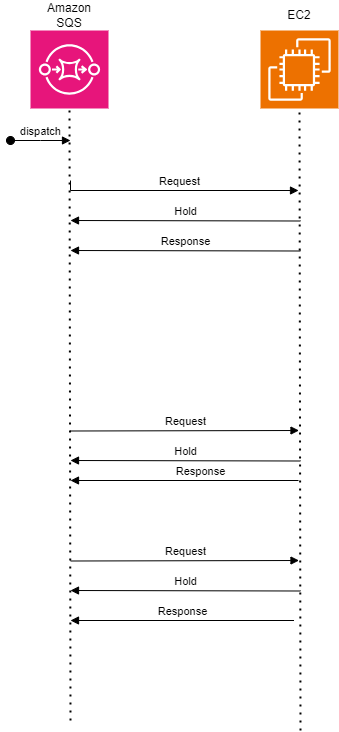

The diagram above was exported from draw.io. Its source (the exported page's mxGraphModel, read from the mxfile embedded in the PNG):
<mxGraphModel dx="1434" dy="772" grid="1" gridSize="10" guides="1" tooltips="1" connect="1" arrows="1" fold="1" page="1" pageScale="1" pageWidth="850" pageHeight="1100" math="0" shadow="0">
  <root>
    <mxCell id="0" />
    <mxCell id="1" parent="0" />
    <mxCell id="6IXJ6oJ1-WnFkSFpLEaj-1" value="Request" style="html=1;verticalAlign=bottom;endArrow=block;edgeStyle=elbowEdgeStyle;elbow=vertical;curved=0;rounded=0;" edge="1" parent="1">
      <mxGeometry relative="1" as="geometry">
        <mxPoint x="230" y="180" as="sourcePoint" />
        <Array as="points">
          <mxPoint x="368.5" y="190" />
        </Array>
        <mxPoint x="458" y="190" as="targetPoint" />
      </mxGeometry>
    </mxCell>
    <mxCell id="6IXJ6oJ1-WnFkSFpLEaj-2" value="Response" style="html=1;verticalAlign=bottom;endArrow=block;edgeStyle=elbowEdgeStyle;elbow=vertical;curved=0;rounded=0;" edge="1" parent="1">
      <mxGeometry x="-0.1422" relative="1" as="geometry">
        <mxPoint x="458" y="480" as="sourcePoint" />
        <Array as="points">
          <mxPoint x="378.5" y="480" />
        </Array>
        <mxPoint x="230" y="480.5" as="targetPoint" />
        <mxPoint as="offset" />
      </mxGeometry>
    </mxCell>
    <mxCell id="6IXJ6oJ1-WnFkSFpLEaj-3" value="Request" style="html=1;verticalAlign=bottom;endArrow=block;edgeStyle=elbowEdgeStyle;elbow=vertical;curved=0;rounded=0;" edge="1" parent="1">
      <mxGeometry relative="1" as="geometry">
        <mxPoint x="230" y="430.5" as="sourcePoint" />
        <Array as="points">
          <mxPoint x="373.5" y="430" />
        </Array>
        <mxPoint x="458.5" y="430" as="targetPoint" />
      </mxGeometry>
    </mxCell>
    <mxCell id="6IXJ6oJ1-WnFkSFpLEaj-4" value="Response" style="html=1;verticalAlign=bottom;endArrow=block;edgeStyle=elbowEdgeStyle;elbow=vertical;curved=0;rounded=0;" edge="1" parent="1">
      <mxGeometry relative="1" as="geometry">
        <mxPoint x="460" y="250.5" as="sourcePoint" />
        <Array as="points">
          <mxPoint x="288.5" y="250" />
          <mxPoint x="368.5" y="230" />
        </Array>
        <mxPoint x="230" y="250.5" as="targetPoint" />
      </mxGeometry>
    </mxCell>
    <mxCell id="6IXJ6oJ1-WnFkSFpLEaj-5" value="Request" style="html=1;verticalAlign=bottom;endArrow=block;edgeStyle=elbowEdgeStyle;elbow=vertical;curved=0;rounded=0;" edge="1" parent="1">
      <mxGeometry relative="1" as="geometry">
        <mxPoint x="230" y="560.5" as="sourcePoint" />
        <Array as="points">
          <mxPoint x="373.5" y="560" />
        </Array>
        <mxPoint x="458.5" y="560" as="targetPoint" />
      </mxGeometry>
    </mxCell>
    <mxCell id="6IXJ6oJ1-WnFkSFpLEaj-6" value="Response" style="html=1;verticalAlign=bottom;endArrow=block;edgeStyle=elbowEdgeStyle;elbow=vertical;curved=0;rounded=0;" edge="1" parent="1">
      <mxGeometry relative="1" as="geometry">
        <mxPoint x="453.5" y="620" as="sourcePoint" />
        <Array as="points">
          <mxPoint x="378.5" y="620" />
        </Array>
        <mxPoint x="230" y="620.5" as="targetPoint" />
      </mxGeometry>
    </mxCell>
    <mxCell id="6IXJ6oJ1-WnFkSFpLEaj-7" value="" style="sketch=0;points=[[0,0,0],[0.25,0,0],[0.5,0,0],[0.75,0,0],[1,0,0],[0,1,0],[0.25,1,0],[0.5,1,0],[0.75,1,0],[1,1,0],[0,0.25,0],[0,0.5,0],[0,0.75,0],[1,0.25,0],[1,0.5,0],[1,0.75,0]];outlineConnect=0;fontColor=#232F3E;fillColor=#E7157B;strokeColor=#ffffff;dashed=0;verticalLabelPosition=bottom;verticalAlign=top;align=center;html=1;fontSize=12;fontStyle=0;aspect=fixed;shape=mxgraph.aws4.resourceIcon;resIcon=mxgraph.aws4.sqs;" vertex="1" parent="1">
      <mxGeometry x="190" y="30" width="78" height="78" as="geometry" />
    </mxCell>
    <mxCell id="6IXJ6oJ1-WnFkSFpLEaj-8" value="" style="sketch=0;points=[[0,0,0],[0.25,0,0],[0.5,0,0],[0.75,0,0],[1,0,0],[0,1,0],[0.25,1,0],[0.5,1,0],[0.75,1,0],[1,1,0],[0,0.25,0],[0,0.5,0],[0,0.75,0],[1,0.25,0],[1,0.5,0],[1,0.75,0]];outlineConnect=0;fontColor=#232F3E;fillColor=#ED7100;strokeColor=#ffffff;dashed=0;verticalLabelPosition=bottom;verticalAlign=top;align=center;html=1;fontSize=12;fontStyle=0;aspect=fixed;shape=mxgraph.aws4.resourceIcon;resIcon=mxgraph.aws4.ec2;" vertex="1" parent="1">
      <mxGeometry x="420" y="30" width="78" height="78" as="geometry" />
    </mxCell>
    <mxCell id="6IXJ6oJ1-WnFkSFpLEaj-9" value="" style="endArrow=none;dashed=1;html=1;dashPattern=1 3;strokeWidth=2;rounded=0;entryX=0.5;entryY=1;entryDx=0;entryDy=0;entryPerimeter=0;" edge="1" parent="1" target="6IXJ6oJ1-WnFkSFpLEaj-7">
      <mxGeometry width="50" height="50" relative="1" as="geometry">
        <mxPoint x="230" y="720" as="sourcePoint" />
        <mxPoint x="240" y="370" as="targetPoint" />
      </mxGeometry>
    </mxCell>
    <mxCell id="6IXJ6oJ1-WnFkSFpLEaj-10" value="" style="endArrow=none;dashed=1;html=1;dashPattern=1 3;strokeWidth=2;rounded=0;entryX=0.5;entryY=1;entryDx=0;entryDy=0;entryPerimeter=0;" edge="1" parent="1" target="6IXJ6oJ1-WnFkSFpLEaj-8">
      <mxGeometry width="50" height="50" relative="1" as="geometry">
        <mxPoint x="460" y="730" as="sourcePoint" />
        <mxPoint x="240" y="370" as="targetPoint" />
      </mxGeometry>
    </mxCell>
    <mxCell id="6IXJ6oJ1-WnFkSFpLEaj-11" value="dispatch" style="html=1;verticalAlign=bottom;startArrow=oval;endArrow=block;startSize=8;edgeStyle=elbowEdgeStyle;elbow=vertical;curved=0;rounded=0;" edge="1" parent="1">
      <mxGeometry relative="1" as="geometry">
        <mxPoint x="170" y="140" as="sourcePoint" />
        <mxPoint x="230" y="140" as="targetPoint" />
      </mxGeometry>
    </mxCell>
    <mxCell id="6IXJ6oJ1-WnFkSFpLEaj-12" value="Hold" style="html=1;verticalAlign=bottom;endArrow=block;edgeStyle=elbowEdgeStyle;elbow=vertical;curved=0;rounded=0;" edge="1" parent="1">
      <mxGeometry relative="1" as="geometry">
        <mxPoint x="460" y="220.5" as="sourcePoint" />
        <Array as="points">
          <mxPoint x="288.5" y="220" />
          <mxPoint x="368.5" y="200" />
        </Array>
        <mxPoint x="230" y="220.5" as="targetPoint" />
      </mxGeometry>
    </mxCell>
    <mxCell id="6IXJ6oJ1-WnFkSFpLEaj-13" value="Hold" style="html=1;verticalAlign=bottom;endArrow=block;edgeStyle=elbowEdgeStyle;elbow=vertical;curved=0;rounded=0;" edge="1" parent="1">
      <mxGeometry relative="1" as="geometry">
        <mxPoint x="460" y="460.5" as="sourcePoint" />
        <Array as="points">
          <mxPoint x="288.5" y="460" />
          <mxPoint x="368.5" y="440" />
        </Array>
        <mxPoint x="230" y="460.5" as="targetPoint" />
      </mxGeometry>
    </mxCell>
    <mxCell id="6IXJ6oJ1-WnFkSFpLEaj-14" value="Hold" style="html=1;verticalAlign=bottom;endArrow=block;edgeStyle=elbowEdgeStyle;elbow=vertical;curved=0;rounded=0;" edge="1" parent="1">
      <mxGeometry relative="1" as="geometry">
        <mxPoint x="460" y="590.5" as="sourcePoint" />
        <Array as="points">
          <mxPoint x="288.5" y="590" />
          <mxPoint x="368.5" y="570" />
        </Array>
        <mxPoint x="230" y="590.5" as="targetPoint" />
      </mxGeometry>
    </mxCell>
    <mxCell id="6IXJ6oJ1-WnFkSFpLEaj-15" value="EC2" style="text;html=1;strokeColor=none;fillColor=none;align=center;verticalAlign=middle;whiteSpace=wrap;rounded=0;" vertex="1" parent="1">
      <mxGeometry x="429" width="60" height="30" as="geometry" />
    </mxCell>
    <mxCell id="6IXJ6oJ1-WnFkSFpLEaj-16" value="Amazon SQS" style="text;html=1;strokeColor=none;fillColor=none;align=center;verticalAlign=middle;whiteSpace=wrap;rounded=0;" vertex="1" parent="1">
      <mxGeometry x="199" width="60" height="30" as="geometry" />
    </mxCell>
  </root>
</mxGraphModel>